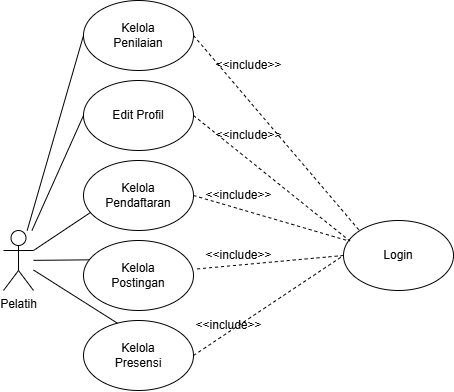

The diagram above was exported from draw.io. Its source (the exported page's mxGraphModel, read from the mxfile embedded in the PNG):
<mxGraphModel dx="2600" dy="2042" grid="1" gridSize="10" guides="1" tooltips="1" connect="1" arrows="1" fold="1" page="1" pageScale="1" pageWidth="850" pageHeight="1100" math="0" shadow="0">
  <root>
    <mxCell id="0" />
    <mxCell id="1" parent="0" />
    <mxCell id="2" style="rounded=0;orthogonalLoop=1;jettySize=auto;html=1;entryX=0.075;entryY=0.276;entryDx=0;entryDy=0;endArrow=none;endFill=0;entryPerimeter=0;" edge="1" source="7" target="12" parent="1">
      <mxGeometry relative="1" as="geometry" />
    </mxCell>
    <mxCell id="3" style="rounded=0;orthogonalLoop=1;jettySize=auto;html=1;entryX=0.317;entryY=0.047;entryDx=0;entryDy=0;endArrow=none;endFill=0;entryPerimeter=0;" edge="1" source="7" target="11" parent="1">
      <mxGeometry relative="1" as="geometry" />
    </mxCell>
    <mxCell id="4" style="rounded=0;orthogonalLoop=1;jettySize=auto;html=1;entryX=0;entryY=0.5;entryDx=0;entryDy=0;endArrow=none;endFill=0;" edge="1" source="7" target="10" parent="1">
      <mxGeometry relative="1" as="geometry" />
    </mxCell>
    <mxCell id="5" style="rounded=0;orthogonalLoop=1;jettySize=auto;html=1;entryX=0.091;entryY=0.714;entryDx=0;entryDy=0;endArrow=none;endFill=0;entryPerimeter=0;" edge="1" source="7" target="8" parent="1">
      <mxGeometry relative="1" as="geometry" />
    </mxCell>
    <mxCell id="6" style="rounded=0;orthogonalLoop=1;jettySize=auto;html=1;entryX=0;entryY=0.5;entryDx=0;entryDy=0;endArrow=none;endFill=0;" edge="1" source="7" target="9" parent="1">
      <mxGeometry relative="1" as="geometry" />
    </mxCell>
    <mxCell id="7" value="Pelatih" style="shape=umlActor;verticalLabelPosition=bottom;verticalAlign=top;html=1;outlineConnect=0;" vertex="1" parent="1">
      <mxGeometry x="890" y="-780" width="30" height="60" as="geometry" />
    </mxCell>
    <mxCell id="8" value="Kelola&lt;br&gt;&lt;div&gt;Pendaftaran&lt;/div&gt;" style="ellipse;whiteSpace=wrap;html=1;" vertex="1" parent="1">
      <mxGeometry x="970" y="-850" width="110" height="70" as="geometry" />
    </mxCell>
    <mxCell id="9" value="Kelola&lt;br&gt;&lt;div&gt;Penilaian&lt;/div&gt;" style="ellipse;whiteSpace=wrap;html=1;" vertex="1" parent="1">
      <mxGeometry x="970" y="-1010" width="110" height="70" as="geometry" />
    </mxCell>
    <mxCell id="10" value="Edit Profil" style="ellipse;whiteSpace=wrap;html=1;" vertex="1" parent="1">
      <mxGeometry x="970" y="-930" width="110" height="70" as="geometry" />
    </mxCell>
    <mxCell id="11" value="Kelola&lt;br&gt;&lt;div&gt;Presensi&lt;/div&gt;" style="ellipse;whiteSpace=wrap;html=1;" vertex="1" parent="1">
      <mxGeometry x="970" y="-690" width="110" height="70" as="geometry" />
    </mxCell>
    <mxCell id="12" value="Kelola&lt;br&gt;&lt;div&gt;Postingan&lt;/div&gt;" style="ellipse;whiteSpace=wrap;html=1;" vertex="1" parent="1">
      <mxGeometry x="970" y="-770" width="110" height="70" as="geometry" />
    </mxCell>
    <mxCell id="13" value="Login" style="ellipse;whiteSpace=wrap;html=1;" vertex="1" parent="1">
      <mxGeometry x="1230" y="-790" width="110" height="70" as="geometry" />
    </mxCell>
    <mxCell id="14" style="rounded=0;orthogonalLoop=1;jettySize=auto;html=1;entryX=0;entryY=0;entryDx=0;entryDy=0;endArrow=none;endFill=0;dashed=1;exitX=1;exitY=0.5;exitDx=0;exitDy=0;" edge="1" source="9" target="13" parent="1">
      <mxGeometry relative="1" as="geometry">
        <mxPoint x="1135" y="-971" as="sourcePoint" />
        <mxPoint x="1275" y="-890" as="targetPoint" />
      </mxGeometry>
    </mxCell>
    <mxCell id="15" style="rounded=0;orthogonalLoop=1;jettySize=auto;html=1;endArrow=none;endFill=0;dashed=1;exitX=1;exitY=0.5;exitDx=0;exitDy=0;" edge="1" source="8" target="13" parent="1">
      <mxGeometry relative="1" as="geometry">
        <mxPoint x="1145" y="-961" as="sourcePoint" />
        <mxPoint x="1285" y="-880" as="targetPoint" />
      </mxGeometry>
    </mxCell>
    <mxCell id="16" style="rounded=0;orthogonalLoop=1;jettySize=auto;html=1;entryX=0.058;entryY=0.293;entryDx=0;entryDy=0;endArrow=none;endFill=0;dashed=1;exitX=1;exitY=0.5;exitDx=0;exitDy=0;entryPerimeter=0;" edge="1" source="10" target="13" parent="1">
      <mxGeometry relative="1" as="geometry">
        <mxPoint x="1155" y="-951" as="sourcePoint" />
        <mxPoint x="1295" y="-870" as="targetPoint" />
      </mxGeometry>
    </mxCell>
    <mxCell id="17" style="rounded=0;orthogonalLoop=1;jettySize=auto;html=1;entryX=1.011;entryY=0.409;entryDx=0;entryDy=0;endArrow=none;endFill=0;dashed=1;entryPerimeter=0;exitX=0;exitY=0.5;exitDx=0;exitDy=0;" edge="1" source="13" target="12" parent="1">
      <mxGeometry relative="1" as="geometry">
        <mxPoint x="1165" y="-941" as="sourcePoint" />
        <mxPoint x="1305" y="-860" as="targetPoint" />
      </mxGeometry>
    </mxCell>
    <mxCell id="18" style="rounded=0;orthogonalLoop=1;jettySize=auto;html=1;entryX=0;entryY=0.5;entryDx=0;entryDy=0;endArrow=none;endFill=0;dashed=1;exitX=1;exitY=0.5;exitDx=0;exitDy=0;" edge="1" source="11" target="13" parent="1">
      <mxGeometry relative="1" as="geometry">
        <mxPoint x="1175" y="-931" as="sourcePoint" />
        <mxPoint x="1315" y="-850" as="targetPoint" />
      </mxGeometry>
    </mxCell>
    <mxCell id="19" value="&amp;lt;&amp;lt;include&amp;gt;&amp;gt;" style="text;html=1;align=center;verticalAlign=middle;resizable=0;points=[];autosize=1;strokeColor=none;fillColor=none;" vertex="1" parent="1">
      <mxGeometry x="1090" y="-960" width="90" height="30" as="geometry" />
    </mxCell>
    <mxCell id="20" value="&amp;lt;&amp;lt;include&amp;gt;&amp;gt;" style="text;html=1;align=center;verticalAlign=middle;resizable=0;points=[];autosize=1;strokeColor=none;fillColor=none;" vertex="1" parent="1">
      <mxGeometry x="1090" y="-890" width="90" height="30" as="geometry" />
    </mxCell>
    <mxCell id="21" value="&amp;lt;&amp;lt;include&amp;gt;&amp;gt;" style="text;html=1;align=center;verticalAlign=middle;resizable=0;points=[];autosize=1;strokeColor=none;fillColor=none;" vertex="1" parent="1">
      <mxGeometry x="1080" y="-830" width="90" height="30" as="geometry" />
    </mxCell>
    <mxCell id="22" value="&amp;lt;&amp;lt;include&amp;gt;&amp;gt;" style="text;html=1;align=center;verticalAlign=middle;resizable=0;points=[];autosize=1;strokeColor=none;fillColor=none;" vertex="1" parent="1">
      <mxGeometry x="1080" y="-770" width="90" height="30" as="geometry" />
    </mxCell>
    <mxCell id="23" value="&amp;lt;&amp;lt;include&amp;gt;&amp;gt;" style="text;html=1;align=center;verticalAlign=middle;resizable=0;points=[];autosize=1;strokeColor=none;fillColor=none;" vertex="1" parent="1">
      <mxGeometry x="1070" y="-700" width="90" height="30" as="geometry" />
    </mxCell>
  </root>
</mxGraphModel>